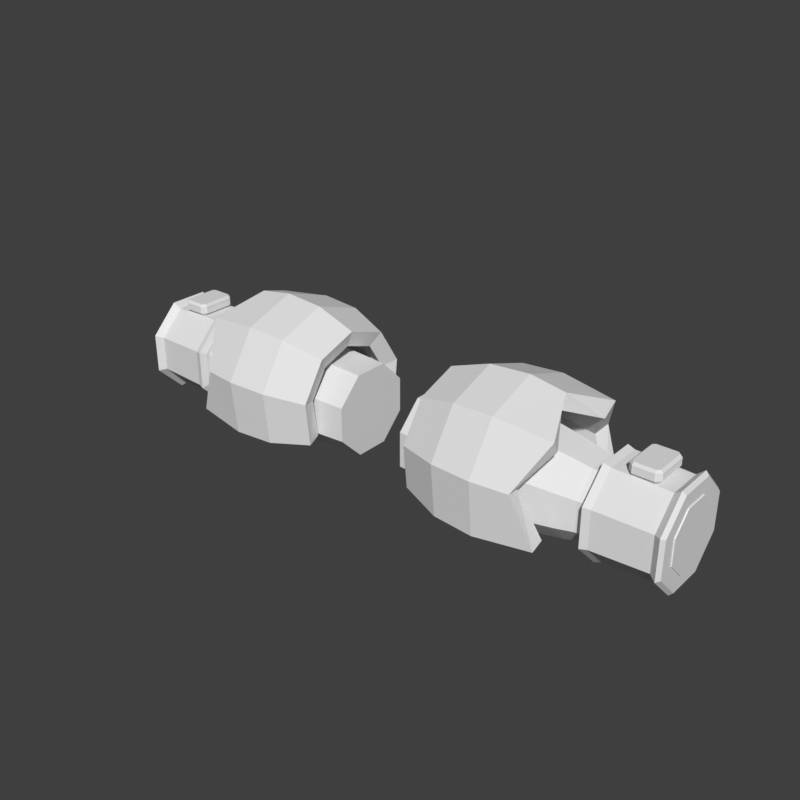 # Source: arms-bare-bracers-chibi.blend  (saved by Blender 5.2.45; exported with 4.5.12 LTS)
import bpy
from mathutils import Matrix  # noqa: F401  (used for matrix-valued properties, if any)

bpy.ops.wm.read_factory_settings(use_empty=True)
scene = bpy.context.scene
scene.name = 'Scene'

# ---- world
world_preview = bpy.data.worlds.new('Preview'); scene.world = world_preview
world_preview.use_nodes = True; world_preview.node_tree.nodes.clear()
_N = world_preview.node_tree.nodes; _L = world_preview.node_tree.links
n0 = _N.new('ShaderNodeBackground'); n0.name = 'Background'; n0.location = (-200, 100)
n0.inputs[0].default_value = (0.05, 0.05, 0.05, 1.0)
n1 = _N.new('ShaderNodeOutputWorld'); n1.name = 'World Output'; n1.location = (200, 100)
_L.new(n0.outputs[0], n1.inputs[0])
n1.is_active_output = True
world_preview.color = (0.807, 0.807, 0.807)

# ---- meshes
me_part_arms = bpy.data.meshes.new('part_arms')
me_part_arms.from_pydata([(0.06, 0.07206, 0.7375), (0.06, 0.02985, 0.7798), (0.06, -0.02985, 0.7798), (0.06, -0.07206, 0.7375), (0.06, -0.07206, 0.6779), (0.06, -0.02985, 0.6356), (0.06, 0.02985, 0.6356), (0.06, 0.07206, 0.6779), (0.25, 0.0813, 0.7414), (0.25, 0.03368, 0.789), (0.25, -0.03368, 0.789), (0.25, -0.0813, 0.7414), (0.25, -0.0813, 0.674), (0.25, -0.03368, 0.6264), (0.25, 0.03368, 0.6264), (0.25, 0.0813, 0.674), (0.331, 0.06837, 0.736), (0.331, 0.02832, 0.7761), (0.331, -0.02832, 0.7761), (0.331, -0.06837, 0.736), (0.331, -0.06837, 0.6794), (0.331, -0.02832, 0.6393), (0.331, 0.02832, 0.6393), (0.331, 0.06837, 0.6794), (0.366, 0.06098, 0.733), (0.366, 0.02526, 0.7687), (0.366, -0.02526, 0.7687), (0.366, -0.06098, 0.733), (0.366, -0.06098, 0.6824), (0.366, -0.02526, 0.6467), (0.366, 0.02526, 0.6467), (0.366, 0.06098, 0.6824), (0.51, 0.05359, 0.7299), (0.51, 0.0222, 0.7613), (0.51, -0.0222, 0.7613), (0.51, -0.05359, 0.7299), (0.51, -0.05359, 0.6855), (0.51, -0.0222, 0.6541), (0.51, 0.0222, 0.6541), (0.51, 0.05359, 0.6855), (0.38, 0.07021, 0.7368), (0.38, 0.02908, 0.7779), (0.38, -0.02908, 0.7779), (0.38, -0.07021, 0.7368), (0.38, -0.07021, 0.6786), (0.38, -0.02908, 0.6375), (0.38, 0.02908, 0.6375), (0.38, 0.07021, 0.6786), (0.385, 0.0813, 0.7414), (0.385, 0.03368, 0.789), (0.385, -0.03368, 0.789), (0.385, -0.0813, 0.7414), (0.385, -0.0813, 0.674), (0.385, -0.03368, 0.6264), (0.385, 0.03368, 0.6264), (0.385, 0.0813, 0.674), (0.397, 0.07761, 0.7398), (0.397, 0.03215, 0.7853), (0.397, -0.03215, 0.7853), (0.397, -0.07761, 0.7398), (0.397, -0.07761, 0.6756), (0.397, -0.03215, 0.6301), (0.397, 0.03215, 0.6301), (0.397, 0.07761, 0.6756), (0.49, 0.07391, 0.7383), (0.49, 0.03061, 0.7816), (0.49, -0.03061, 0.7816), (0.49, -0.07391, 0.7383), (0.49, -0.07391, 0.6771), (0.49, -0.03061, 0.6338), (0.49, 0.03061, 0.6338), (0.49, 0.07391, 0.6771), (0.502, 0.08315, 0.7421), (0.502, 0.03444, 0.7908), (0.502, -0.03444, 0.7908), (0.502, -0.08315, 0.7421), (0.502, -0.08315, 0.6733), (0.502, -0.03444, 0.6246), (0.502, 0.03444, 0.6246), (0.502, 0.08315, 0.6733), (0.508, 0.07761, 0.7398), (0.508, 0.03215, 0.7853), (0.508, -0.03215, 0.7853), (0.508, -0.07761, 0.7398), (0.508, -0.07761, 0.6756), (0.508, -0.03215, 0.6301), (0.508, 0.03215, 0.6301), (0.508, 0.07761, 0.6756), (0.466, 0.027, 0.7857), (0.462, 0.031, 0.7857), (0.428, 0.031, 0.7857), (0.424, 0.027, 0.7857), (0.424, -0.027, 0.7857), (0.428, -0.031, 0.7857), (0.462, -0.031, 0.7857), (0.466, -0.027, 0.7857), (0.47, 0.027, 0.7897), (0.462, 0.035, 0.7897), (0.428, 0.035, 0.7897), (0.42, 0.027, 0.7897), (0.42, -0.027, 0.7897), (0.428, -0.035, 0.7897), (0.462, -0.035, 0.7897), (0.47, -0.027, 0.7897), (0.47, 0.027, 0.8017), (0.462, 0.035, 0.8017), (0.428, 0.035, 0.8017), (0.42, 0.027, 0.8017), (0.42, -0.027, 0.8017), (0.428, -0.035, 0.8017), (0.462, -0.035, 0.8017), (0.47, -0.027, 0.8017), (0.466, 0.027, 0.8057), (0.462, 0.031, 0.8057), (0.428, 0.031, 0.8057), (0.424, 0.027, 0.8057), (0.424, -0.027, 0.8057), (0.428, -0.031, 0.8057), (0.462, -0.031, 0.8057), (0.466, -0.027, 0.8057), (0.1, -0.1042, 0.6711), (0.1, -0.1119, 0.7462), (0.1, -0.07133, 0.8099), (0.1, 0.0, 0.8347), (0.1, 0.07133, 0.8099), (0.1, 0.1119, 0.7462), (0.1, 0.1042, 0.6711), (0.17, -0.1269, 0.6605), (0.17, -0.1362, 0.752), (0.17, -0.08683, 0.8295), (0.17, 0.0, 0.8597), (0.17, 0.08683, 0.8295), (0.17, 0.1362, 0.752), (0.17, 0.1269, 0.6605), (0.24, -0.1314, 0.6584), (0.24, -0.1411, 0.7531), (0.24, -0.08993, 0.8334), (0.24, 0.0, 0.8647), (0.24, 0.08993, 0.8334), (0.24, 0.1411, 0.7531), (0.24, 0.1314, 0.6584), (0.335, -0.1178, 0.6648), (0.3, -0.1314, 0.7508), (0.335, -0.08063, 0.8217), (0.3, 0.0, 0.8547), (0.335, 0.08063, 0.8217), (0.3, 0.1314, 0.7508), (0.335, 0.1178, 0.6648), (0.1096, -0.07595, 0.674), (0.1101, -0.08441, 0.7397), (0.1101, -0.0538, 0.7877), (0.1101, 0.0, 0.8064), (0.1101, 0.0538, 0.7877), (0.1101, 0.08441, 0.7397), (0.1096, 0.07595, 0.674), (0.176, -0.09763, 0.6635), (0.1763, -0.1077, 0.7452), (0.1763, -0.06864, 0.8065), (0.1763, 0.0, 0.8304), (0.1763, 0.06864, 0.8065), (0.1763, 0.1077, 0.7452), (0.176, 0.09763, 0.6635), (0.2383, -0.1016, 0.6615), (0.2388, -0.1119, 0.7462), (0.2382, -0.07136, 0.81), (0.2388, 0.0, 0.8347), (0.2382, 0.07136, 0.81), (0.2388, 0.1119, 0.7462), (0.2383, 0.1016, 0.6615), (0.3306, -0.08828, 0.6676), (0.2951, -0.1026, 0.744), (0.3303, -0.06225, 0.7984), (0.2951, 0.0, 0.8251), (0.3303, 0.06225, 0.7984), (0.2951, 0.1026, 0.744), (0.3306, 0.08828, 0.6676), (-0.06, 0.07206, 0.7375), (-0.06, 0.02985, 0.7798), (-0.25, 0.03368, 0.789), (-0.25, 0.0813, 0.7414), (-0.06, -0.02985, 0.7798), (-0.25, -0.03368, 0.789), (-0.06, -0.07206, 0.7375), (-0.25, -0.0813, 0.7414), (-0.06, -0.07206, 0.6779), (-0.25, -0.0813, 0.674), (-0.06, -0.02985, 0.6356), (-0.25, -0.03368, 0.6264), (-0.06, 0.02985, 0.6356), (-0.25, 0.03368, 0.6264), (-0.06, 0.07206, 0.6779), (-0.25, 0.0813, 0.674), (-0.331, 0.02832, 0.7761), (-0.331, 0.06837, 0.736), (-0.331, -0.02832, 0.7761), (-0.331, -0.06837, 0.736), (-0.331, -0.06837, 0.6794), (-0.331, -0.02832, 0.6393), (-0.331, 0.02832, 0.6393), (-0.331, 0.06837, 0.6794), (-0.366, 0.02526, 0.7687), (-0.366, 0.06098, 0.733), (-0.366, -0.02526, 0.7687), (-0.366, -0.06098, 0.733), (-0.366, -0.06098, 0.6824), (-0.366, -0.02526, 0.6467), (-0.366, 0.02526, 0.6467), (-0.366, 0.06098, 0.6824), (-0.51, 0.0222, 0.7613), (-0.51, 0.05359, 0.7299), (-0.51, -0.0222, 0.7613), (-0.51, -0.05359, 0.7299), (-0.51, -0.05359, 0.6855), (-0.51, -0.0222, 0.6541), (-0.51, 0.0222, 0.6541), (-0.51, 0.05359, 0.6855), (-0.38, 0.07021, 0.7368), (-0.38, 0.02908, 0.7779), (-0.385, 0.03368, 0.789), (-0.385, 0.0813, 0.7414), (-0.38, -0.02908, 0.7779), (-0.385, -0.03368, 0.789), (-0.38, -0.07021, 0.7368), (-0.385, -0.0813, 0.7414), (-0.38, -0.07021, 0.6786), (-0.385, -0.0813, 0.674), (-0.38, -0.02908, 0.6375), (-0.385, -0.03368, 0.6264), (-0.38, 0.02908, 0.6375), (-0.385, 0.03368, 0.6264), (-0.38, 0.07021, 0.6786), (-0.385, 0.0813, 0.674), (-0.397, 0.03215, 0.7853), (-0.397, 0.07761, 0.7398), (-0.397, -0.03215, 0.7853), (-0.397, -0.07761, 0.7398), (-0.397, -0.07761, 0.6756), (-0.397, -0.03215, 0.6301), (-0.397, 0.03215, 0.6301), (-0.397, 0.07761, 0.6756), (-0.49, 0.03061, 0.7816), (-0.49, 0.07391, 0.7383), (-0.49, -0.03061, 0.7816), (-0.49, -0.07391, 0.7383), (-0.49, -0.07391, 0.6771), (-0.49, -0.03061, 0.6338), (-0.49, 0.03061, 0.6338), (-0.49, 0.07391, 0.6771), (-0.502, 0.03444, 0.7908), (-0.502, 0.08315, 0.7421), (-0.502, -0.03444, 0.7908), (-0.502, -0.08315, 0.7421), (-0.502, -0.08315, 0.6733), (-0.502, -0.03444, 0.6246), (-0.502, 0.03444, 0.6246), (-0.502, 0.08315, 0.6733), (-0.508, 0.03215, 0.7853), (-0.508, 0.07761, 0.7398), (-0.508, -0.03215, 0.7853), (-0.508, -0.07761, 0.7398), (-0.508, -0.07761, 0.6756), (-0.508, -0.03215, 0.6301), (-0.508, 0.03215, 0.6301), (-0.508, 0.07761, 0.6756), (-0.466, 0.027, 0.7857), (-0.462, 0.031, 0.7857), (-0.462, 0.035, 0.7897), (-0.47, 0.027, 0.7897), (-0.428, 0.031, 0.7857), (-0.428, 0.035, 0.7897), (-0.424, 0.027, 0.7857), (-0.42, 0.027, 0.7897), (-0.424, -0.027, 0.7857), (-0.42, -0.027, 0.7897), (-0.428, -0.031, 0.7857), (-0.428, -0.035, 0.7897), (-0.462, -0.031, 0.7857), (-0.462, -0.035, 0.7897), (-0.466, -0.027, 0.7857), (-0.47, -0.027, 0.7897), (-0.462, 0.035, 0.8017), (-0.47, 0.027, 0.8017), (-0.428, 0.035, 0.8017), (-0.42, 0.027, 0.8017), (-0.42, -0.027, 0.8017), (-0.428, -0.035, 0.8017), (-0.462, -0.035, 0.8017), (-0.47, -0.027, 0.8017), (-0.462, 0.031, 0.8057), (-0.466, 0.027, 0.8057), (-0.428, 0.031, 0.8057), (-0.424, 0.027, 0.8057), (-0.424, -0.027, 0.8057), (-0.428, -0.031, 0.8057), (-0.462, -0.031, 0.8057), (-0.466, -0.027, 0.8057), (-0.1, -0.1042, 0.6711), (-0.17, -0.1269, 0.6605), (-0.17, -0.1362, 0.752), (-0.1, -0.1119, 0.7462), (-0.1096, -0.07595, 0.674), (-0.1101, -0.08441, 0.7397), (-0.1763, -0.1077, 0.7452), (-0.176, -0.09763, 0.6635), (-0.17, -0.08683, 0.8295), (-0.1, -0.07133, 0.8099), (-0.1101, -0.0538, 0.7877), (-0.1763, -0.06864, 0.8065), (-0.17, 0.0, 0.8597), (-0.1, 0.0, 0.8347), (-0.1101, 0.0, 0.8064), (-0.1763, 0.0, 0.8304), (-0.17, 0.08683, 0.8295), (-0.1, 0.07133, 0.8099), (-0.1101, 0.0538, 0.7877), (-0.1763, 0.06864, 0.8065), (-0.17, 0.1362, 0.752), (-0.1, 0.1119, 0.7462), (-0.1101, 0.08441, 0.7397), (-0.1763, 0.1077, 0.7452), (-0.17, 0.1269, 0.6605), (-0.1, 0.1042, 0.6711), (-0.1096, 0.07595, 0.674), (-0.176, 0.09763, 0.6635), (-0.24, -0.1314, 0.6584), (-0.24, -0.1411, 0.7531), (-0.2388, -0.1119, 0.7462), (-0.2383, -0.1016, 0.6615), (-0.24, -0.08993, 0.8334), (-0.2382, -0.07136, 0.81), (-0.24, 0.0, 0.8647), (-0.2388, 0.0, 0.8347), (-0.24, 0.08993, 0.8334), (-0.2382, 0.07136, 0.81), (-0.24, 0.1411, 0.7531), (-0.2388, 0.1119, 0.7462), (-0.24, 0.1314, 0.6584), (-0.2383, 0.1016, 0.6615), (-0.335, -0.1178, 0.6648), (-0.3, -0.1314, 0.7508), (-0.2951, -0.1026, 0.744), (-0.3306, -0.08828, 0.6676), (-0.335, -0.08063, 0.8217), (-0.3303, -0.06225, 0.7984), (-0.3, 0.0, 0.8547), (-0.2951, 0.0, 0.8251), (-0.335, 0.08063, 0.8217), (-0.3303, 0.06225, 0.7984), (-0.3, 0.1314, 0.7508), (-0.2951, 0.1026, 0.744), (-0.335, 0.1178, 0.6648), (-0.3306, 0.08828, 0.6676)], [], [(0, 1, 9, 8), (1, 2, 10, 9), (2, 3, 11, 10), (3, 4, 12, 11), (4, 5, 13, 12), (5, 6, 14, 13), (6, 7, 15, 14), (7, 0, 8, 15), (8, 9, 17, 16), (9, 10, 18, 17), (10, 11, 19, 18), (11, 12, 20, 19), (12, 13, 21, 20), (13, 14, 22, 21), (14, 15, 23, 22), (15, 8, 16, 23), (16, 17, 25, 24), (17, 18, 26, 25), (18, 19, 27, 26), (19, 20, 28, 27), (20, 21, 29, 28), (21, 22, 30, 29), (22, 23, 31, 30), (23, 16, 24, 31), (24, 25, 33, 32), (25, 26, 34, 33), (26, 27, 35, 34), (27, 28, 36, 35), (28, 29, 37, 36), (29, 30, 38, 37), (30, 31, 39, 38), (31, 24, 32, 39), (7, 6, 5, 4), (7, 4, 3, 2), (7, 2, 1, 0), (32, 33, 34, 35), (32, 35, 36, 37), (32, 37, 38, 39), (40, 41, 49, 48), (41, 42, 50, 49), (42, 43, 51, 50), (43, 44, 52, 51), (44, 45, 53, 52), (45, 46, 54, 53), (46, 47, 55, 54), (47, 40, 48, 55), (48, 49, 57, 56), (49, 50, 58, 57), (50, 51, 59, 58), (51, 52, 60, 59), (52, 53, 61, 60), (53, 54, 62, 61), (54, 55, 63, 62), (55, 48, 56, 63), (56, 57, 65, 64), (57, 58, 66, 65), (58, 59, 67, 66), (59, 60, 68, 67), (60, 61, 69, 68), (61, 62, 70, 69), (62, 63, 71, 70), (63, 56, 64, 71), (64, 65, 73, 72), (65, 66, 74, 73), (66, 67, 75, 74), (67, 68, 76, 75), (68, 69, 77, 76), (69, 70, 78, 77), (70, 71, 79, 78), (71, 64, 72, 79), (72, 73, 81, 80), (73, 74, 82, 81), (74, 75, 83, 82), (75, 76, 84, 83), (76, 77, 85, 84), (77, 78, 86, 85), (78, 79, 87, 86), (79, 72, 80, 87), (47, 46, 45, 44), (47, 44, 43, 42), (47, 42, 41, 40), (80, 81, 82, 83), (80, 83, 84, 85), (80, 85, 86, 87), (88, 89, 97, 96), (89, 90, 98, 97), (90, 91, 99, 98), (91, 92, 100, 99), (92, 93, 101, 100), (93, 94, 102, 101), (94, 95, 103, 102), (95, 88, 96, 103), (96, 97, 105, 104), (97, 98, 106, 105), (98, 99, 107, 106), (99, 100, 108, 107), (100, 101, 109, 108), (101, 102, 110, 109), (102, 103, 111, 110), (103, 96, 104, 111), (104, 105, 113, 112), (105, 106, 114, 113), (106, 107, 115, 114), (107, 108, 116, 115), (108, 109, 117, 116), (109, 110, 118, 117), (110, 111, 119, 118), (111, 104, 112, 119), (95, 94, 93, 92), (95, 92, 91, 90), (95, 90, 89, 88), (112, 113, 114, 115), (112, 115, 116, 117), (112, 117, 118, 119), (120, 127, 128, 121), (148, 149, 156, 155), (121, 128, 129, 122), (149, 150, 157, 156), (122, 129, 130, 123), (150, 151, 158, 157), (123, 130, 131, 124), (151, 152, 159, 158), (124, 131, 132, 125), (152, 153, 160, 159), (125, 132, 133, 126), (153, 154, 161, 160), (127, 134, 135, 128), (155, 156, 163, 162), (128, 135, 136, 129), (156, 157, 164, 163), (129, 136, 137, 130), (157, 158, 165, 164), (130, 137, 138, 131), (158, 159, 166, 165), (131, 138, 139, 132), (159, 160, 167, 166), (132, 139, 140, 133), (160, 161, 168, 167), (134, 141, 142, 135), (162, 163, 170, 169), (135, 142, 143, 136), (163, 164, 171, 170), (136, 143, 144, 137), (164, 165, 172, 171), (137, 144, 145, 138), (165, 166, 173, 172), (138, 145, 146, 139), (166, 167, 174, 173), (139, 146, 147, 140), (167, 168, 175, 174), (120, 121, 149, 148), (141, 169, 170, 142), (121, 122, 150, 149), (142, 170, 171, 143), (122, 123, 151, 150), (143, 171, 172, 144), (123, 124, 152, 151), (144, 172, 173, 145), (124, 125, 153, 152), (145, 173, 174, 146), (125, 126, 154, 153), (146, 174, 175, 147), (120, 148, 155, 127), (126, 133, 161, 154), (127, 155, 162, 134), (133, 140, 168, 161), (134, 162, 169, 141), (140, 147, 175, 168), (176, 179, 178, 177), (177, 178, 181, 180), (180, 181, 183, 182), (182, 183, 185, 184), (184, 185, 187, 186), (186, 187, 189, 188), (188, 189, 191, 190), (190, 191, 179, 176), (179, 193, 192, 178), (178, 192, 194, 181), (181, 194, 195, 183), (183, 195, 196, 185), (185, 196, 197, 187), (187, 197, 198, 189), (189, 198, 199, 191), (191, 199, 193, 179), (193, 201, 200, 192), (192, 200, 202, 194), (194, 202, 203, 195), (195, 203, 204, 196), (196, 204, 205, 197), (197, 205, 206, 198), (198, 206, 207, 199), (199, 207, 201, 193), (201, 209, 208, 200), (200, 208, 210, 202), (202, 210, 211, 203), (203, 211, 212, 204), (204, 212, 213, 205), (205, 213, 214, 206), (206, 214, 215, 207), (207, 215, 209, 201), (190, 184, 186, 188), (190, 180, 182, 184), (190, 176, 177, 180), (209, 211, 210, 208), (209, 213, 212, 211), (209, 215, 214, 213), (216, 219, 218, 217), (217, 218, 221, 220), (220, 221, 223, 222), (222, 223, 225, 224), (224, 225, 227, 226), (226, 227, 229, 228), (228, 229, 231, 230), (230, 231, 219, 216), (219, 233, 232, 218), (218, 232, 234, 221), (221, 234, 235, 223), (223, 235, 236, 225), (225, 236, 237, 227), (227, 237, 238, 229), (229, 238, 239, 231), (231, 239, 233, 219), (233, 241, 240, 232), (232, 240, 242, 234), (234, 242, 243, 235), (235, 243, 244, 236), (236, 244, 245, 237), (237, 245, 246, 238), (238, 246, 247, 239), (239, 247, 241, 233), (241, 249, 248, 240), (240, 248, 250, 242), (242, 250, 251, 243), (243, 251, 252, 244), (244, 252, 253, 245), (245, 253, 254, 246), (246, 254, 255, 247), (247, 255, 249, 241), (249, 257, 256, 248), (248, 256, 258, 250), (250, 258, 259, 251), (251, 259, 260, 252), (252, 260, 261, 253), (253, 261, 262, 254), (254, 262, 263, 255), (255, 263, 257, 249), (230, 224, 226, 228), (230, 220, 222, 224), (230, 216, 217, 220), (257, 259, 258, 256), (257, 261, 260, 259), (257, 263, 262, 261), (264, 267, 266, 265), (265, 266, 269, 268), (268, 269, 271, 270), (270, 271, 273, 272), (272, 273, 275, 274), (274, 275, 277, 276), (276, 277, 279, 278), (278, 279, 267, 264), (267, 281, 280, 266), (266, 280, 282, 269), (269, 282, 283, 271), (271, 283, 284, 273), (273, 284, 285, 275), (275, 285, 286, 277), (277, 286, 287, 279), (279, 287, 281, 267), (281, 289, 288, 280), (280, 288, 290, 282), (282, 290, 291, 283), (283, 291, 292, 284), (284, 292, 293, 285), (285, 293, 294, 286), (286, 294, 295, 287), (287, 295, 289, 281), (278, 272, 274, 276), (278, 268, 270, 272), (278, 264, 265, 268), (289, 291, 290, 288), (289, 293, 292, 291), (289, 295, 294, 293), (296, 299, 298, 297), (300, 303, 302, 301), (299, 305, 304, 298), (301, 302, 307, 306), (305, 309, 308, 304), (306, 307, 311, 310), (309, 313, 312, 308), (310, 311, 315, 314), (313, 317, 316, 312), (314, 315, 319, 318), (317, 321, 320, 316), (318, 319, 323, 322), (297, 298, 325, 324), (303, 327, 326, 302), (298, 304, 328, 325), (302, 326, 329, 307), (304, 308, 330, 328), (307, 329, 331, 311), (308, 312, 332, 330), (311, 331, 333, 315), (312, 316, 334, 332), (315, 333, 335, 319), (316, 320, 336, 334), (319, 335, 337, 323), (324, 325, 339, 338), (327, 341, 340, 326), (325, 328, 342, 339), (326, 340, 343, 329), (328, 330, 344, 342), (329, 343, 345, 331), (330, 332, 346, 344), (331, 345, 347, 333), (332, 334, 348, 346), (333, 347, 349, 335), (334, 336, 350, 348), (335, 349, 351, 337), (296, 300, 301, 299), (338, 339, 340, 341), (299, 301, 306, 305), (339, 342, 343, 340), (305, 306, 310, 309), (342, 344, 345, 343), (309, 310, 314, 313), (344, 346, 347, 345), (313, 314, 318, 317), (346, 348, 349, 347), (317, 318, 322, 321), (348, 350, 351, 349), (296, 297, 303, 300), (321, 322, 323, 320), (297, 324, 327, 303), (320, 323, 337, 336), (324, 338, 341, 327), (336, 337, 351, 350)])
me_part_arms.update()

# ---- objects
ob_part_arms = bpy.data.objects.new('part_arms', me_part_arms)

# ---- transforms, parenting, visibility, modifiers, constraints
ob_part_arms.location = (0.0, 0.0, 0.0)

# ---- collection membership
scene.collection.objects.link(ob_part_arms)

# ---- scene / render settings (as saved in the file)
scene.frame_start = 1; scene.frame_end = 250; scene.frame_set(1)
scene.render.engine = 'BLENDER_WORKBENCH'
scene.render.image_settings.color_mode = 'RGB'
scene.render.resolution_x = 384
scene.render.resolution_y = 384
scene.render.fps = 30
scene.render.bake_bias = 0.0
scene.render.bake_samples = 0
scene.render.compositor_device = 'GPU'
scene.eevee.use_volume_custom_range = False
scene.eevee.fast_gi_thickness_near = 0.1
scene.eevee.fast_gi_thickness_far = 0.0
scene.eevee.ray_tracing_options.screen_trace_thickness = 0.1
scene.view_settings.view_transform = 'Standard'
bpy.context.view_layer.update()

# ---- added for rendering (the .blend has no active camera and no usable light): camera, sun
cam_auto = bpy.data.cameras.new('AutoCamera')
cam_auto.lens = 50.0
cam_auto.sensor_width = 36.0
cam_auto.clip_end = 1000.0
ob_auto_camera = bpy.data.objects.new('AutoCamera', cam_auto)
scene.collection.objects.link(ob_auto_camera)
ob_auto_camera.location = (1.00407, -1.20488, 1.54788)
ob_auto_camera.rotation_euler = (1.09748, -7.21219e-08, 0.694738)
scene.camera = ob_auto_camera
light_auto_sun = bpy.data.lights.new('AutoSun', 'SUN')
light_auto_sun.energy = 3.0
light_auto_sun.angle = 0.0523599
ob_auto_sun = bpy.data.objects.new('AutoSun', light_auto_sun)
scene.collection.objects.link(ob_auto_sun)
ob_auto_sun.rotation_euler = (0.872665, 0.174533, 0.523599)
bpy.context.view_layer.update()
